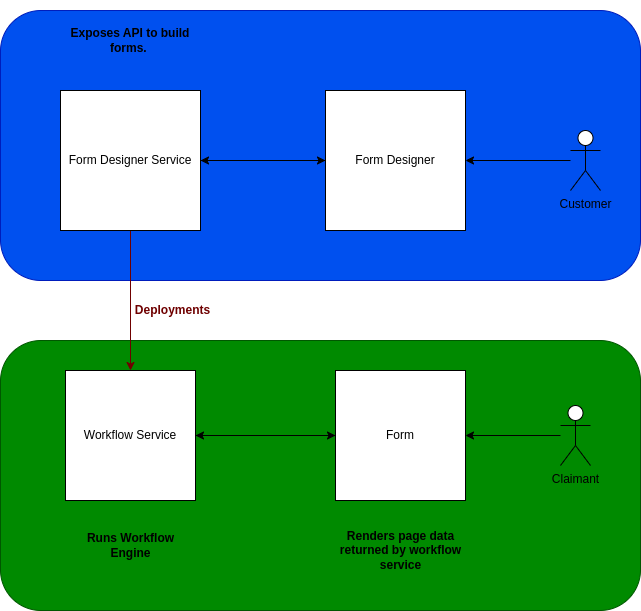

The diagram above was exported from draw.io. Its source (the exported page's mxGraphModel, read from the mxfile embedded in the PNG):
<mxGraphModel dx="1114" dy="1027" grid="1" gridSize="10" guides="1" tooltips="1" connect="1" arrows="1" fold="1" page="1" pageScale="1" pageWidth="850" pageHeight="1100" math="0" shadow="0">
  <root>
    <mxCell id="0" />
    <mxCell id="1" parent="0" />
    <mxCell id="njhqTvddI9yb07uljKNU-8" value="" style="rounded=1;whiteSpace=wrap;html=1;fillColor=#008a00;fontColor=#ffffff;strokeColor=#005700;" vertex="1" parent="1">
      <mxGeometry x="160" y="480" width="640" height="270" as="geometry" />
    </mxCell>
    <mxCell id="njhqTvddI9yb07uljKNU-7" value="" style="rounded=1;whiteSpace=wrap;html=1;fillColor=#0050ef;fontColor=#ffffff;strokeColor=#001DBC;" vertex="1" parent="1">
      <mxGeometry x="160" y="150" width="640" height="270" as="geometry" />
    </mxCell>
    <mxCell id="_FaUsEVp7-6w71_LDt_C-6" style="edgeStyle=orthogonalEdgeStyle;rounded=0;orthogonalLoop=1;jettySize=auto;html=1;fillColor=#a20025;strokeColor=#6F0000;" parent="1" source="_FaUsEVp7-6w71_LDt_C-1" target="_FaUsEVp7-6w71_LDt_C-2" edge="1">
      <mxGeometry relative="1" as="geometry" />
    </mxCell>
    <mxCell id="_FaUsEVp7-6w71_LDt_C-16" style="edgeStyle=orthogonalEdgeStyle;rounded=0;orthogonalLoop=1;jettySize=auto;html=1;entryX=0;entryY=0.5;entryDx=0;entryDy=0;" parent="1" source="_FaUsEVp7-6w71_LDt_C-1" target="_FaUsEVp7-6w71_LDt_C-14" edge="1">
      <mxGeometry relative="1" as="geometry" />
    </mxCell>
    <mxCell id="_FaUsEVp7-6w71_LDt_C-1" value="Form Designer Service" style="whiteSpace=wrap;html=1;aspect=fixed;" parent="1" vertex="1">
      <mxGeometry x="220" y="230" width="140" height="140" as="geometry" />
    </mxCell>
    <mxCell id="_FaUsEVp7-6w71_LDt_C-11" style="edgeStyle=orthogonalEdgeStyle;rounded=0;orthogonalLoop=1;jettySize=auto;html=1;entryX=0;entryY=0.5;entryDx=0;entryDy=0;" parent="1" source="_FaUsEVp7-6w71_LDt_C-2" target="_FaUsEVp7-6w71_LDt_C-10" edge="1">
      <mxGeometry relative="1" as="geometry" />
    </mxCell>
    <mxCell id="_FaUsEVp7-6w71_LDt_C-2" value="Workflow Service" style="whiteSpace=wrap;html=1;aspect=fixed;" parent="1" vertex="1">
      <mxGeometry x="225" y="510" width="130" height="130" as="geometry" />
    </mxCell>
    <mxCell id="_FaUsEVp7-6w71_LDt_C-12" style="edgeStyle=orthogonalEdgeStyle;rounded=0;orthogonalLoop=1;jettySize=auto;html=1;" parent="1" source="_FaUsEVp7-6w71_LDt_C-10" target="_FaUsEVp7-6w71_LDt_C-2" edge="1">
      <mxGeometry relative="1" as="geometry" />
    </mxCell>
    <mxCell id="_FaUsEVp7-6w71_LDt_C-10" value="Form" style="whiteSpace=wrap;html=1;aspect=fixed;" parent="1" vertex="1">
      <mxGeometry x="495" y="510" width="130" height="130" as="geometry" />
    </mxCell>
    <mxCell id="_FaUsEVp7-6w71_LDt_C-15" style="edgeStyle=orthogonalEdgeStyle;rounded=0;orthogonalLoop=1;jettySize=auto;html=1;entryX=1;entryY=0.5;entryDx=0;entryDy=0;" parent="1" source="_FaUsEVp7-6w71_LDt_C-14" target="_FaUsEVp7-6w71_LDt_C-1" edge="1">
      <mxGeometry relative="1" as="geometry" />
    </mxCell>
    <mxCell id="_FaUsEVp7-6w71_LDt_C-14" value="Form Designer" style="whiteSpace=wrap;html=1;aspect=fixed;" parent="1" vertex="1">
      <mxGeometry x="485" y="230" width="140" height="140" as="geometry" />
    </mxCell>
    <mxCell id="_FaUsEVp7-6w71_LDt_C-20" style="edgeStyle=orthogonalEdgeStyle;rounded=0;orthogonalLoop=1;jettySize=auto;html=1;" parent="1" source="_FaUsEVp7-6w71_LDt_C-17" target="_FaUsEVp7-6w71_LDt_C-10" edge="1">
      <mxGeometry relative="1" as="geometry" />
    </mxCell>
    <mxCell id="_FaUsEVp7-6w71_LDt_C-17" value="Claimant" style="shape=umlActor;verticalLabelPosition=bottom;verticalAlign=top;html=1;outlineConnect=0;" parent="1" vertex="1">
      <mxGeometry x="720" y="545" width="30" height="60" as="geometry" />
    </mxCell>
    <mxCell id="_FaUsEVp7-6w71_LDt_C-19" style="edgeStyle=orthogonalEdgeStyle;rounded=0;orthogonalLoop=1;jettySize=auto;html=1;entryX=1;entryY=0.5;entryDx=0;entryDy=0;" parent="1" source="_FaUsEVp7-6w71_LDt_C-18" target="_FaUsEVp7-6w71_LDt_C-14" edge="1">
      <mxGeometry relative="1" as="geometry" />
    </mxCell>
    <mxCell id="_FaUsEVp7-6w71_LDt_C-18" value="Customer" style="shape=umlActor;verticalLabelPosition=bottom;verticalAlign=top;html=1;outlineConnect=0;" parent="1" vertex="1">
      <mxGeometry x="730" y="270" width="30" height="60" as="geometry" />
    </mxCell>
    <mxCell id="njhqTvddI9yb07uljKNU-2" value="&lt;b&gt;Exposes API to build forms.&amp;nbsp;&lt;/b&gt;" style="text;html=1;strokeColor=none;fillColor=none;align=center;verticalAlign=middle;whiteSpace=wrap;rounded=0;" vertex="1" parent="1">
      <mxGeometry x="220" y="140" width="140" height="80" as="geometry" />
    </mxCell>
    <mxCell id="njhqTvddI9yb07uljKNU-3" value="&lt;b&gt;Runs Workflow Engine&lt;/b&gt;" style="text;html=1;strokeColor=none;fillColor=none;align=center;verticalAlign=middle;whiteSpace=wrap;rounded=0;" vertex="1" parent="1">
      <mxGeometry x="227.5" y="640" width="125" height="90" as="geometry" />
    </mxCell>
    <mxCell id="njhqTvddI9yb07uljKNU-4" value="&lt;b&gt;Renders page data returned by workflow service&lt;/b&gt;" style="text;html=1;strokeColor=none;fillColor=none;align=center;verticalAlign=middle;whiteSpace=wrap;rounded=0;" vertex="1" parent="1">
      <mxGeometry x="497.5" y="670" width="125" height="40" as="geometry" />
    </mxCell>
    <mxCell id="njhqTvddI9yb07uljKNU-5" value="&lt;b&gt;&lt;font color=&quot;#6f0000&quot;&gt;Deployments&lt;/font&gt;&lt;/b&gt;" style="text;html=1;strokeColor=none;fillColor=none;align=center;verticalAlign=middle;whiteSpace=wrap;rounded=0;" vertex="1" parent="1">
      <mxGeometry x="280" y="430" width="105" height="40" as="geometry" />
    </mxCell>
  </root>
</mxGraphModel>